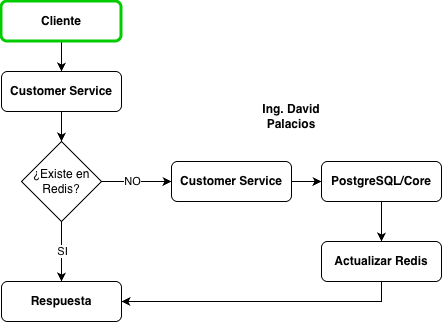

The diagram above was exported from draw.io. Its source (the exported page's mxGraphModel, read from the mxfile embedded in the PNG):
<mxGraphModel dx="818" dy="638" grid="1" gridSize="10" guides="1" tooltips="1" connect="1" arrows="1" fold="1" page="1" pageScale="1" pageWidth="827" pageHeight="1169" math="0" shadow="0">
  <root>
    <mxCell id="0" />
    <mxCell id="1" parent="0" />
    <mxCell id="z3HF-UgNffsx1I1Zayne-8" edge="1" parent="1" source="z3HF-UgNffsx1I1Zayne-1" style="edgeStyle=orthogonalEdgeStyle;rounded=0;orthogonalLoop=1;jettySize=auto;html=1;entryX=0.5;entryY=0;entryDx=0;entryDy=0;" target="z3HF-UgNffsx1I1Zayne-2">
      <mxGeometry relative="1" as="geometry" />
    </mxCell>
    <mxCell id="z3HF-UgNffsx1I1Zayne-1" parent="1" style="rounded=1;whiteSpace=wrap;html=1;strokeColor=#00CC00;strokeWidth=3;" value="&lt;b&gt;Cliente&lt;/b&gt;" vertex="1">
      <mxGeometry height="40" width="120" x="320" y="40" as="geometry" />
    </mxCell>
    <mxCell id="z3HF-UgNffsx1I1Zayne-9" edge="1" parent="1" source="z3HF-UgNffsx1I1Zayne-2" style="edgeStyle=orthogonalEdgeStyle;rounded=0;orthogonalLoop=1;jettySize=auto;html=1;exitX=0.5;exitY=1;exitDx=0;exitDy=0;entryX=0.5;entryY=0;entryDx=0;entryDy=0;" target="z3HF-UgNffsx1I1Zayne-3">
      <mxGeometry relative="1" as="geometry" />
    </mxCell>
    <mxCell id="z3HF-UgNffsx1I1Zayne-2" parent="1" style="rounded=1;whiteSpace=wrap;html=1;" value="&lt;b&gt;Customer Service&lt;/b&gt;" vertex="1">
      <mxGeometry height="40" width="120" x="320" y="110" as="geometry" />
    </mxCell>
    <mxCell id="z3HF-UgNffsx1I1Zayne-10" edge="1" parent="1" source="z3HF-UgNffsx1I1Zayne-3" style="edgeStyle=orthogonalEdgeStyle;rounded=0;orthogonalLoop=1;jettySize=auto;html=1;exitX=0.5;exitY=1;exitDx=0;exitDy=0;entryX=0.5;entryY=0;entryDx=0;entryDy=0;" target="z3HF-UgNffsx1I1Zayne-4">
      <mxGeometry relative="1" as="geometry" />
    </mxCell>
    <mxCell id="z3HF-UgNffsx1I1Zayne-11" connectable="0" parent="z3HF-UgNffsx1I1Zayne-10" style="edgeLabel;html=1;align=center;verticalAlign=middle;resizable=0;points=[];" value="SI" vertex="1">
      <mxGeometry relative="1" x="-0.0345" y="1" as="geometry">
        <mxPoint as="offset" />
      </mxGeometry>
    </mxCell>
    <mxCell id="z3HF-UgNffsx1I1Zayne-12" edge="1" parent="1" source="z3HF-UgNffsx1I1Zayne-3" style="edgeStyle=orthogonalEdgeStyle;rounded=0;orthogonalLoop=1;jettySize=auto;html=1;exitX=1;exitY=0.5;exitDx=0;exitDy=0;entryX=0;entryY=0.5;entryDx=0;entryDy=0;" target="z3HF-UgNffsx1I1Zayne-5">
      <mxGeometry relative="1" as="geometry" />
    </mxCell>
    <mxCell id="z3HF-UgNffsx1I1Zayne-13" connectable="0" parent="z3HF-UgNffsx1I1Zayne-12" style="edgeLabel;html=1;align=center;verticalAlign=middle;resizable=0;points=[];" value="NO" vertex="1">
      <mxGeometry relative="1" x="-0.1145" as="geometry">
        <mxPoint as="offset" />
      </mxGeometry>
    </mxCell>
    <mxCell id="z3HF-UgNffsx1I1Zayne-3" parent="1" style="rhombus;whiteSpace=wrap;html=1;" value="&lt;span style=&quot;font-size: 12px;&quot;&gt;¿Existe en Redis?&lt;/span&gt;" vertex="1">
      <mxGeometry height="80" width="80" x="340" y="180" as="geometry" />
    </mxCell>
    <mxCell id="z3HF-UgNffsx1I1Zayne-4" parent="1" style="rounded=1;whiteSpace=wrap;html=1;" value="&lt;span style=&quot;font-size: 12px;&quot;&gt;&lt;b&gt;Respuesta&lt;/b&gt;&lt;/span&gt;" vertex="1">
      <mxGeometry height="40" width="120" x="320" y="320" as="geometry" />
    </mxCell>
    <mxCell id="z3HF-UgNffsx1I1Zayne-14" edge="1" parent="1" source="z3HF-UgNffsx1I1Zayne-5" style="edgeStyle=orthogonalEdgeStyle;rounded=0;orthogonalLoop=1;jettySize=auto;html=1;exitX=1;exitY=0.5;exitDx=0;exitDy=0;entryX=0;entryY=0.5;entryDx=0;entryDy=0;" target="z3HF-UgNffsx1I1Zayne-6">
      <mxGeometry relative="1" as="geometry" />
    </mxCell>
    <mxCell id="z3HF-UgNffsx1I1Zayne-5" parent="1" style="rounded=1;whiteSpace=wrap;html=1;" value="&lt;b&gt;Customer Service&lt;/b&gt;" vertex="1">
      <mxGeometry height="40" width="120" x="490" y="200" as="geometry" />
    </mxCell>
    <mxCell id="z3HF-UgNffsx1I1Zayne-15" edge="1" parent="1" source="z3HF-UgNffsx1I1Zayne-6" style="edgeStyle=orthogonalEdgeStyle;rounded=0;orthogonalLoop=1;jettySize=auto;html=1;" target="z3HF-UgNffsx1I1Zayne-7">
      <mxGeometry relative="1" as="geometry" />
    </mxCell>
    <mxCell id="z3HF-UgNffsx1I1Zayne-6" parent="1" style="rounded=1;whiteSpace=wrap;html=1;" value="&lt;span style=&quot;font-size: 12px;&quot;&gt;&lt;b&gt;PostgreSQL/Core&lt;/b&gt;&lt;/span&gt;" vertex="1">
      <mxGeometry height="40" width="120" x="640" y="200" as="geometry" />
    </mxCell>
    <mxCell id="z3HF-UgNffsx1I1Zayne-16" edge="1" parent="1" source="z3HF-UgNffsx1I1Zayne-7" style="edgeStyle=orthogonalEdgeStyle;rounded=0;orthogonalLoop=1;jettySize=auto;html=1;exitX=0.5;exitY=1;exitDx=0;exitDy=0;entryX=1;entryY=0.5;entryDx=0;entryDy=0;" target="z3HF-UgNffsx1I1Zayne-4">
      <mxGeometry relative="1" as="geometry" />
    </mxCell>
    <mxCell id="z3HF-UgNffsx1I1Zayne-7" parent="1" style="rounded=1;whiteSpace=wrap;html=1;" value="&lt;span style=&quot;font-size: 12px;&quot;&gt;&lt;b&gt;Actualizar Redis&lt;/b&gt;&lt;/span&gt;" vertex="1">
      <mxGeometry height="40" width="120" x="640" y="280" as="geometry" />
    </mxCell>
    <mxCell id="z3HF-UgNffsx1I1Zayne-17" parent="1" style="text;html=1;whiteSpace=wrap;strokeColor=none;fillColor=none;align=center;verticalAlign=middle;rounded=0;fontStyle=1" value="Ing. David Palacios" vertex="1">
      <mxGeometry height="30" width="60" x="580" y="140" as="geometry" />
    </mxCell>
  </root>
</mxGraphModel>